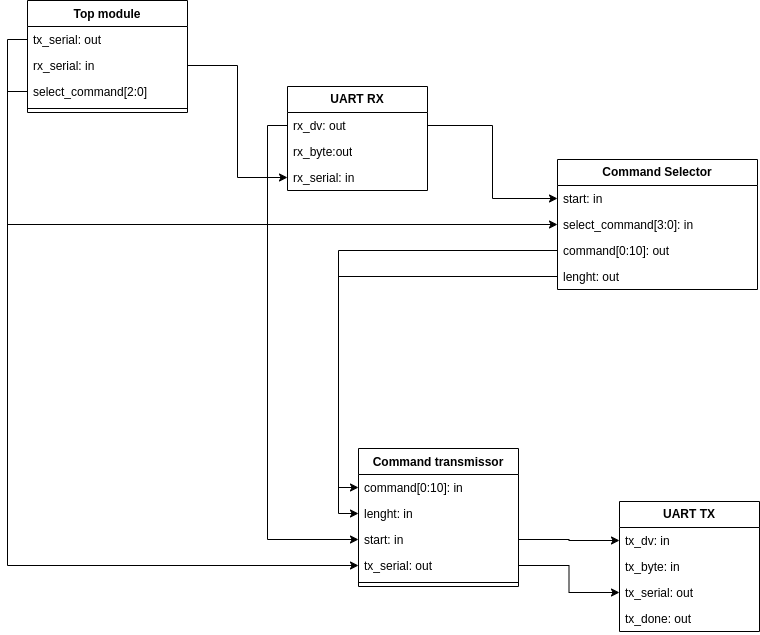

The diagram above was exported from draw.io. Its source (the exported page's mxGraphModel, read from the mxfile embedded in the PNG):
<mxGraphModel dx="1390" dy="795" grid="1" gridSize="10" guides="1" tooltips="1" connect="1" arrows="1" fold="1" page="1" pageScale="1" pageWidth="827" pageHeight="1169" background="none" math="0" shadow="0">
  <root>
    <mxCell id="WIyWlLk6GJQsqaUBKTNV-0" />
    <mxCell id="WIyWlLk6GJQsqaUBKTNV-1" parent="WIyWlLk6GJQsqaUBKTNV-0" />
    <mxCell id="TnwAJ5CPuAc8V0XNkz1D-4" value="Top module" style="swimlane;fontStyle=1;align=center;verticalAlign=top;childLayout=stackLayout;horizontal=1;startSize=26;horizontalStack=0;resizeParent=1;resizeParentMax=0;resizeLast=0;collapsible=1;marginBottom=0;whiteSpace=wrap;html=1;fillColor=none;labelBackgroundColor=none;" parent="WIyWlLk6GJQsqaUBKTNV-1" vertex="1">
      <mxGeometry x="330" y="204" width="160" height="112" as="geometry" />
    </mxCell>
    <mxCell id="TnwAJ5CPuAc8V0XNkz1D-8" value="tx_serial: out" style="text;strokeColor=none;fillColor=none;align=left;verticalAlign=top;spacingLeft=4;spacingRight=4;overflow=hidden;rotatable=0;points=[[0,0.5],[1,0.5]];portConstraint=eastwest;whiteSpace=wrap;html=1;labelBackgroundColor=none;" parent="TnwAJ5CPuAc8V0XNkz1D-4" vertex="1">
      <mxGeometry y="26" width="160" height="26" as="geometry" />
    </mxCell>
    <mxCell id="TnwAJ5CPuAc8V0XNkz1D-5" value="rx_serial: in" style="text;strokeColor=none;fillColor=none;align=left;verticalAlign=top;spacingLeft=4;spacingRight=4;overflow=hidden;rotatable=0;points=[[0,0.5],[1,0.5]];portConstraint=eastwest;whiteSpace=wrap;html=1;labelBackgroundColor=none;" parent="TnwAJ5CPuAc8V0XNkz1D-4" vertex="1">
      <mxGeometry y="52" width="160" height="26" as="geometry" />
    </mxCell>
    <mxCell id="TnwAJ5CPuAc8V0XNkz1D-31" value="select_command[2:0]" style="text;strokeColor=none;fillColor=none;align=left;verticalAlign=top;spacingLeft=4;spacingRight=4;overflow=hidden;rotatable=0;points=[[0,0.5],[1,0.5]];portConstraint=eastwest;whiteSpace=wrap;html=1;labelBackgroundColor=none;" parent="TnwAJ5CPuAc8V0XNkz1D-4" vertex="1">
      <mxGeometry y="78" width="160" height="26" as="geometry" />
    </mxCell>
    <mxCell id="TnwAJ5CPuAc8V0XNkz1D-6" value="" style="line;strokeWidth=1;fillColor=none;align=left;verticalAlign=middle;spacingTop=-1;spacingLeft=3;spacingRight=3;rotatable=0;labelPosition=right;points=[];portConstraint=eastwest;labelBackgroundColor=none;" parent="TnwAJ5CPuAc8V0XNkz1D-4" vertex="1">
      <mxGeometry y="104" width="160" height="8" as="geometry" />
    </mxCell>
    <mxCell id="TnwAJ5CPuAc8V0XNkz1D-13" value="&lt;b&gt;Command Selector&lt;/b&gt;" style="swimlane;fontStyle=0;childLayout=stackLayout;horizontal=1;startSize=26;fillColor=none;horizontalStack=0;resizeParent=1;resizeParentMax=0;resizeLast=0;collapsible=1;marginBottom=0;whiteSpace=wrap;html=1;labelBackgroundColor=none;" parent="WIyWlLk6GJQsqaUBKTNV-1" vertex="1">
      <mxGeometry x="860" y="363" width="200" height="130" as="geometry">
        <mxRectangle x="160" y="440" width="160" height="30" as="alternateBounds" />
      </mxGeometry>
    </mxCell>
    <mxCell id="TnwAJ5CPuAc8V0XNkz1D-14" value="start: in" style="text;strokeColor=none;fillColor=none;align=left;verticalAlign=top;spacingLeft=4;spacingRight=4;overflow=hidden;rotatable=0;points=[[0,0.5],[1,0.5]];portConstraint=eastwest;whiteSpace=wrap;html=1;labelBackgroundColor=none;" parent="TnwAJ5CPuAc8V0XNkz1D-13" vertex="1">
      <mxGeometry y="26" width="200" height="26" as="geometry" />
    </mxCell>
    <mxCell id="TnwAJ5CPuAc8V0XNkz1D-15" value="select_command[&lt;span style=&quot;background-color: initial;&quot;&gt;3:0]: in&lt;/span&gt;" style="text;strokeColor=none;fillColor=none;align=left;verticalAlign=top;spacingLeft=4;spacingRight=4;overflow=hidden;rotatable=0;points=[[0,0.5],[1,0.5]];portConstraint=eastwest;whiteSpace=wrap;html=1;labelBackgroundColor=none;" parent="TnwAJ5CPuAc8V0XNkz1D-13" vertex="1">
      <mxGeometry y="52" width="200" height="26" as="geometry" />
    </mxCell>
    <mxCell id="TnwAJ5CPuAc8V0XNkz1D-19" value="command[0:10]: out" style="text;strokeColor=none;fillColor=none;align=left;verticalAlign=top;spacingLeft=4;spacingRight=4;overflow=hidden;rotatable=0;points=[[0,0.5],[1,0.5]];portConstraint=eastwest;whiteSpace=wrap;html=1;labelBackgroundColor=none;" parent="TnwAJ5CPuAc8V0XNkz1D-13" vertex="1">
      <mxGeometry y="78" width="200" height="26" as="geometry" />
    </mxCell>
    <mxCell id="TnwAJ5CPuAc8V0XNkz1D-20" value="lenght: out" style="text;strokeColor=none;fillColor=none;align=left;verticalAlign=top;spacingLeft=4;spacingRight=4;overflow=hidden;rotatable=0;points=[[0,0.5],[1,0.5]];portConstraint=eastwest;whiteSpace=wrap;html=1;labelBackgroundColor=none;" parent="TnwAJ5CPuAc8V0XNkz1D-13" vertex="1">
      <mxGeometry y="104" width="200" height="26" as="geometry" />
    </mxCell>
    <mxCell id="TnwAJ5CPuAc8V0XNkz1D-26" value="Command transmissor" style="swimlane;fontStyle=1;align=center;verticalAlign=top;childLayout=stackLayout;horizontal=1;startSize=26;horizontalStack=0;resizeParent=1;resizeParentMax=0;resizeLast=0;collapsible=1;marginBottom=0;whiteSpace=wrap;html=1;fillColor=none;labelBackgroundColor=none;" parent="WIyWlLk6GJQsqaUBKTNV-1" vertex="1">
      <mxGeometry x="661" y="652" width="160" height="138" as="geometry" />
    </mxCell>
    <mxCell id="TnwAJ5CPuAc8V0XNkz1D-27" value="command[0:10]: in" style="text;strokeColor=none;fillColor=none;align=left;verticalAlign=top;spacingLeft=4;spacingRight=4;overflow=hidden;rotatable=0;points=[[0,0.5],[1,0.5]];portConstraint=eastwest;whiteSpace=wrap;html=1;labelBackgroundColor=none;" parent="TnwAJ5CPuAc8V0XNkz1D-26" vertex="1">
      <mxGeometry y="26" width="160" height="26" as="geometry" />
    </mxCell>
    <mxCell id="TnwAJ5CPuAc8V0XNkz1D-35" value="lenght: in" style="text;strokeColor=none;fillColor=none;align=left;verticalAlign=top;spacingLeft=4;spacingRight=4;overflow=hidden;rotatable=0;points=[[0,0.5],[1,0.5]];portConstraint=eastwest;whiteSpace=wrap;html=1;labelBackgroundColor=none;" parent="TnwAJ5CPuAc8V0XNkz1D-26" vertex="1">
      <mxGeometry y="52" width="160" height="26" as="geometry" />
    </mxCell>
    <mxCell id="TnwAJ5CPuAc8V0XNkz1D-36" value="start: in" style="text;strokeColor=none;fillColor=none;align=left;verticalAlign=top;spacingLeft=4;spacingRight=4;overflow=hidden;rotatable=0;points=[[0,0.5],[1,0.5]];portConstraint=eastwest;whiteSpace=wrap;html=1;labelBackgroundColor=none;" parent="TnwAJ5CPuAc8V0XNkz1D-26" vertex="1">
      <mxGeometry y="78" width="160" height="26" as="geometry" />
    </mxCell>
    <mxCell id="TnwAJ5CPuAc8V0XNkz1D-38" value="tx_serial: out" style="text;strokeColor=none;fillColor=none;align=left;verticalAlign=top;spacingLeft=4;spacingRight=4;overflow=hidden;rotatable=0;points=[[0,0.5],[1,0.5]];portConstraint=eastwest;whiteSpace=wrap;html=1;labelBackgroundColor=none;" parent="TnwAJ5CPuAc8V0XNkz1D-26" vertex="1">
      <mxGeometry y="104" width="160" height="26" as="geometry" />
    </mxCell>
    <mxCell id="TnwAJ5CPuAc8V0XNkz1D-28" value="" style="line;strokeWidth=1;fillColor=none;align=left;verticalAlign=middle;spacingTop=-1;spacingLeft=3;spacingRight=3;rotatable=0;labelPosition=right;points=[];portConstraint=eastwest;labelBackgroundColor=none;" parent="TnwAJ5CPuAc8V0XNkz1D-26" vertex="1">
      <mxGeometry y="130" width="160" height="8" as="geometry" />
    </mxCell>
    <mxCell id="Hrv3PEc9P5C3Hi4s8Ume-5" value="&lt;b&gt;UART TX&lt;/b&gt;" style="swimlane;fontStyle=0;childLayout=stackLayout;horizontal=1;startSize=26;fillColor=none;horizontalStack=0;resizeParent=1;resizeParentMax=0;resizeLast=0;collapsible=1;marginBottom=0;whiteSpace=wrap;html=1;labelBackgroundColor=none;" parent="WIyWlLk6GJQsqaUBKTNV-1" vertex="1">
      <mxGeometry x="922" y="705" width="140" height="130" as="geometry" />
    </mxCell>
    <mxCell id="Hrv3PEc9P5C3Hi4s8Ume-6" value="tx_dv: in" style="text;strokeColor=none;fillColor=none;align=left;verticalAlign=top;spacingLeft=4;spacingRight=4;overflow=hidden;rotatable=0;points=[[0,0.5],[1,0.5]];portConstraint=eastwest;whiteSpace=wrap;html=1;labelBackgroundColor=none;" parent="Hrv3PEc9P5C3Hi4s8Ume-5" vertex="1">
      <mxGeometry y="26" width="140" height="26" as="geometry" />
    </mxCell>
    <mxCell id="Hrv3PEc9P5C3Hi4s8Ume-7" value="tx_byte: in" style="text;strokeColor=none;fillColor=none;align=left;verticalAlign=top;spacingLeft=4;spacingRight=4;overflow=hidden;rotatable=0;points=[[0,0.5],[1,0.5]];portConstraint=eastwest;whiteSpace=wrap;html=1;labelBackgroundColor=none;" parent="Hrv3PEc9P5C3Hi4s8Ume-5" vertex="1">
      <mxGeometry y="52" width="140" height="26" as="geometry" />
    </mxCell>
    <mxCell id="Hrv3PEc9P5C3Hi4s8Ume-8" value="tx_serial: out" style="text;strokeColor=none;fillColor=none;align=left;verticalAlign=top;spacingLeft=4;spacingRight=4;overflow=hidden;rotatable=0;points=[[0,0.5],[1,0.5]];portConstraint=eastwest;whiteSpace=wrap;html=1;labelBackgroundColor=none;" parent="Hrv3PEc9P5C3Hi4s8Ume-5" vertex="1">
      <mxGeometry y="78" width="140" height="26" as="geometry" />
    </mxCell>
    <mxCell id="Hrv3PEc9P5C3Hi4s8Ume-9" value="tx_done: out" style="text;strokeColor=none;fillColor=none;align=left;verticalAlign=top;spacingLeft=4;spacingRight=4;overflow=hidden;rotatable=0;points=[[0,0.5],[1,0.5]];portConstraint=eastwest;whiteSpace=wrap;html=1;labelBackgroundColor=none;" parent="Hrv3PEc9P5C3Hi4s8Ume-5" vertex="1">
      <mxGeometry y="104" width="140" height="26" as="geometry" />
    </mxCell>
    <mxCell id="Hrv3PEc9P5C3Hi4s8Ume-11" value="&lt;b&gt;UART RX&lt;/b&gt;" style="swimlane;fontStyle=0;childLayout=stackLayout;horizontal=1;startSize=26;fillColor=none;horizontalStack=0;resizeParent=1;resizeParentMax=0;resizeLast=0;collapsible=1;marginBottom=0;whiteSpace=wrap;html=1;labelBackgroundColor=none;" parent="WIyWlLk6GJQsqaUBKTNV-1" vertex="1">
      <mxGeometry x="590" y="290" width="140" height="104" as="geometry" />
    </mxCell>
    <mxCell id="Hrv3PEc9P5C3Hi4s8Ume-12" value="rx_dv: out" style="text;strokeColor=none;fillColor=none;align=left;verticalAlign=top;spacingLeft=4;spacingRight=4;overflow=hidden;rotatable=0;points=[[0,0.5],[1,0.5]];portConstraint=eastwest;whiteSpace=wrap;html=1;labelBackgroundColor=none;" parent="Hrv3PEc9P5C3Hi4s8Ume-11" vertex="1">
      <mxGeometry y="26" width="140" height="26" as="geometry" />
    </mxCell>
    <mxCell id="Hrv3PEc9P5C3Hi4s8Ume-13" value="rx_byte:out" style="text;strokeColor=none;fillColor=none;align=left;verticalAlign=top;spacingLeft=4;spacingRight=4;overflow=hidden;rotatable=0;points=[[0,0.5],[1,0.5]];portConstraint=eastwest;whiteSpace=wrap;html=1;labelBackgroundColor=none;" parent="Hrv3PEc9P5C3Hi4s8Ume-11" vertex="1">
      <mxGeometry y="52" width="140" height="26" as="geometry" />
    </mxCell>
    <mxCell id="Hrv3PEc9P5C3Hi4s8Ume-14" value="rx_serial: in" style="text;strokeColor=none;fillColor=none;align=left;verticalAlign=top;spacingLeft=4;spacingRight=4;overflow=hidden;rotatable=0;points=[[0,0.5],[1,0.5]];portConstraint=eastwest;whiteSpace=wrap;html=1;labelBackgroundColor=none;" parent="Hrv3PEc9P5C3Hi4s8Ume-11" vertex="1">
      <mxGeometry y="78" width="140" height="26" as="geometry" />
    </mxCell>
    <mxCell id="Hrv3PEc9P5C3Hi4s8Ume-17" style="edgeStyle=orthogonalEdgeStyle;rounded=0;orthogonalLoop=1;jettySize=auto;html=1;exitX=1;exitY=0.5;exitDx=0;exitDy=0;" parent="WIyWlLk6GJQsqaUBKTNV-1" source="TnwAJ5CPuAc8V0XNkz1D-38" target="Hrv3PEc9P5C3Hi4s8Ume-8" edge="1">
      <mxGeometry relative="1" as="geometry" />
    </mxCell>
    <mxCell id="Hrv3PEc9P5C3Hi4s8Ume-18" style="edgeStyle=orthogonalEdgeStyle;rounded=0;orthogonalLoop=1;jettySize=auto;html=1;exitX=1;exitY=0.5;exitDx=0;exitDy=0;" parent="WIyWlLk6GJQsqaUBKTNV-1" source="TnwAJ5CPuAc8V0XNkz1D-36" target="Hrv3PEc9P5C3Hi4s8Ume-6" edge="1">
      <mxGeometry relative="1" as="geometry" />
    </mxCell>
    <mxCell id="Hrv3PEc9P5C3Hi4s8Ume-25" style="edgeStyle=orthogonalEdgeStyle;rounded=0;orthogonalLoop=1;jettySize=auto;html=1;exitX=1;exitY=0.5;exitDx=0;exitDy=0;entryX=0;entryY=0.5;entryDx=0;entryDy=0;" parent="WIyWlLk6GJQsqaUBKTNV-1" source="TnwAJ5CPuAc8V0XNkz1D-5" target="Hrv3PEc9P5C3Hi4s8Ume-14" edge="1">
      <mxGeometry relative="1" as="geometry" />
    </mxCell>
    <mxCell id="Hrv3PEc9P5C3Hi4s8Ume-27" style="edgeStyle=orthogonalEdgeStyle;rounded=0;orthogonalLoop=1;jettySize=auto;html=1;" parent="WIyWlLk6GJQsqaUBKTNV-1" source="Hrv3PEc9P5C3Hi4s8Ume-12" target="TnwAJ5CPuAc8V0XNkz1D-14" edge="1">
      <mxGeometry relative="1" as="geometry" />
    </mxCell>
    <mxCell id="Hrv3PEc9P5C3Hi4s8Ume-29" style="edgeStyle=orthogonalEdgeStyle;rounded=0;orthogonalLoop=1;jettySize=auto;html=1;exitX=0;exitY=0.5;exitDx=0;exitDy=0;entryX=0;entryY=0.5;entryDx=0;entryDy=0;" parent="WIyWlLk6GJQsqaUBKTNV-1" source="TnwAJ5CPuAc8V0XNkz1D-8" target="TnwAJ5CPuAc8V0XNkz1D-38" edge="1">
      <mxGeometry relative="1" as="geometry" />
    </mxCell>
    <mxCell id="Hrv3PEc9P5C3Hi4s8Ume-31" style="edgeStyle=orthogonalEdgeStyle;rounded=0;orthogonalLoop=1;jettySize=auto;html=1;exitX=0;exitY=0.5;exitDx=0;exitDy=0;" parent="WIyWlLk6GJQsqaUBKTNV-1" source="TnwAJ5CPuAc8V0XNkz1D-31" target="TnwAJ5CPuAc8V0XNkz1D-15" edge="1">
      <mxGeometry relative="1" as="geometry" />
    </mxCell>
    <mxCell id="Hrv3PEc9P5C3Hi4s8Ume-32" style="edgeStyle=orthogonalEdgeStyle;rounded=0;orthogonalLoop=1;jettySize=auto;html=1;exitX=0;exitY=0.5;exitDx=0;exitDy=0;entryX=0;entryY=0.5;entryDx=0;entryDy=0;" parent="WIyWlLk6GJQsqaUBKTNV-1" source="TnwAJ5CPuAc8V0XNkz1D-19" target="TnwAJ5CPuAc8V0XNkz1D-27" edge="1">
      <mxGeometry relative="1" as="geometry" />
    </mxCell>
    <mxCell id="Hrv3PEc9P5C3Hi4s8Ume-33" style="edgeStyle=orthogonalEdgeStyle;rounded=0;orthogonalLoop=1;jettySize=auto;html=1;exitX=0;exitY=0.5;exitDx=0;exitDy=0;" parent="WIyWlLk6GJQsqaUBKTNV-1" source="Hrv3PEc9P5C3Hi4s8Ume-12" target="TnwAJ5CPuAc8V0XNkz1D-36" edge="1">
      <mxGeometry relative="1" as="geometry" />
    </mxCell>
    <mxCell id="Hrv3PEc9P5C3Hi4s8Ume-34" style="edgeStyle=orthogonalEdgeStyle;rounded=0;orthogonalLoop=1;jettySize=auto;html=1;exitX=0;exitY=0.5;exitDx=0;exitDy=0;entryX=0;entryY=0.5;entryDx=0;entryDy=0;" parent="WIyWlLk6GJQsqaUBKTNV-1" source="TnwAJ5CPuAc8V0XNkz1D-20" target="TnwAJ5CPuAc8V0XNkz1D-35" edge="1">
      <mxGeometry relative="1" as="geometry" />
    </mxCell>
  </root>
</mxGraphModel>